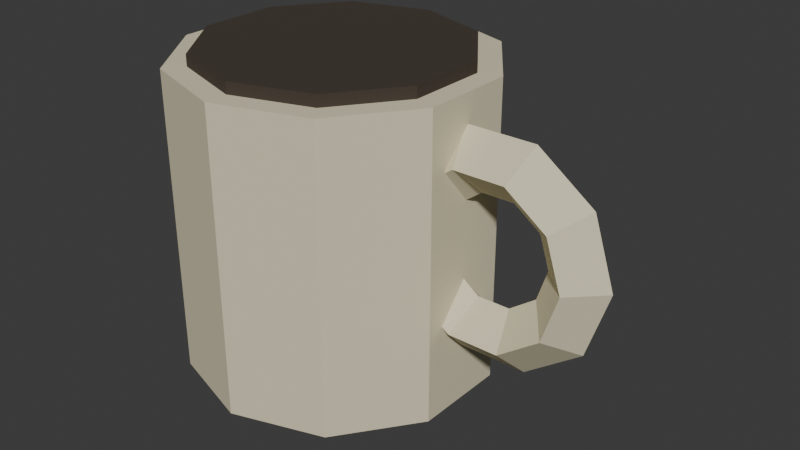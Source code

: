 # Source: coffee.blend  (saved by Blender 4.5.90; exported with 4.5.12 LTS)
import bpy
from mathutils import Matrix  # noqa: F401  (used for matrix-valued properties, if any)

bpy.ops.wm.read_factory_settings(use_empty=True)
scene = bpy.context.scene
scene.name = 'Scene'

# ---- collections
col_collection = bpy.data.collections.new('Collection'); scene.collection.children.link(col_collection)

# ---- materials (node trees are filled in below, after node groups)
mat_vertexpalette = bpy.data.materials.new('VertexPalette')

# ---- material node trees
mat_vertexpalette.use_nodes = True; mat_vertexpalette.node_tree.nodes.clear()
_N = mat_vertexpalette.node_tree.nodes; _L = mat_vertexpalette.node_tree.links
n0 = _N.new('ShaderNodeBsdfPrincipled'); n0.name = 'Principled BSDF'; n0.location = (-200, 100)
n0.inputs[2].default_value = 0.88
n1 = _N.new('ShaderNodeOutputMaterial'); n1.name = 'Material Output'; n1.location = (200, 100)
n2 = _N.new('ShaderNodeVertexColor'); n2.name = 'Color Attribute'; n2.location = (0, 0)
n2.layer_name = 'Color'
_L.new(n0.outputs[0], n1.inputs[0])
_L.new(n2.outputs[0], n0.inputs[0])
n1.is_active_output = True

# ---- world
world_world = bpy.data.worlds.new('World'); scene.world = world_world
world_world.use_nodes = True; world_world.node_tree.nodes.clear()
_N = world_world.node_tree.nodes; _L = world_world.node_tree.links
n0 = _N.new('ShaderNodeOutputWorld'); n0.name = 'World Output'; n0.location = (200, 100)
n1 = _N.new('ShaderNodeBackground'); n1.name = 'Background'; n1.location = (-200, 100)
n1.inputs[0].default_value = (0.05088, 0.05088, 0.05088, 1.0)
_L.new(n1.outputs[0], n0.inputs[0])
n0.is_active_output = True
world_world.color = (0.05088, 0.05088, 0.05088)
world_world.sun_shadow_jitter_overblur = 0.0

# ---- meshes
me_cylinder = bpy.data.meshes.new('Cylinder')
me_cylinder.from_pydata([(0.0, 0.061, -0.06), (0.0, 0.061, 0.06), (0.03585, 0.04935, -0.06), (0.03585, 0.04935, 0.06), (0.05801, 0.01885, -0.06), (0.05801, 0.01885, 0.06), (0.05801, -0.01885, -0.06), (0.05801, -0.01885, 0.06), (0.03585, -0.04935, -0.06), (0.03585, -0.04935, 0.06), (0.0, -0.061, -0.06), (0.0, -0.061, 0.06), (-0.03585, -0.04935, -0.06), (-0.03585, -0.04935, 0.06), (-0.05801, -0.01885, -0.06), (-0.05801, -0.01885, 0.06), (-0.05801, 0.01885, -0.06), (-0.05801, 0.01885, 0.06), (-0.03585, 0.04935, -0.06), (-0.03585, 0.04935, 0.06), (0.0, 0.052, 0.0595), (0.0, 0.052, 0.0645), (0.03056, 0.04207, 0.0595), (0.03056, 0.04207, 0.0645), (0.04945, 0.01607, 0.0595), (0.04945, 0.01607, 0.0645), (0.04945, -0.01607, 0.0595), (0.04945, -0.01607, 0.0645), (0.03056, -0.04207, 0.0595), (0.03056, -0.04207, 0.0645), (0.0, -0.052, 0.0595), (0.0, -0.052, 0.0645), (-0.03056, -0.04207, 0.0595), (-0.03056, -0.04207, 0.0645), (-0.04945, -0.01607, 0.0595), (-0.04945, -0.01607, 0.0645), (-0.04945, 0.01607, 0.0595), (-0.04945, 0.01607, 0.0645), (-0.03056, 0.04207, 0.0595), (-0.03056, 0.04207, 0.0645), (0.116, 0.0, 0.006), (0.104, -0.012, 0.006), (0.092, -1.47e-18, 0.006), (0.104, 0.012, 0.006), (0.1074, 1.997e-09, 0.03245), (0.0977, -0.012, 0.0254), (0.08799, 9.319e-10, 0.01834), (0.0977, 0.012, 0.0254), (0.08491, 3.231e-09, 0.0488), (0.0812, -0.012, 0.03738), (0.07749, 1.508e-09, 0.02597), (0.0812, 0.012, 0.03738), (0.05709, 3.231e-09, 0.0488), (0.0608, -0.012, 0.03738), (0.06451, 1.508e-09, 0.02597), (0.0608, 0.012, 0.03738), (0.03459, 1.997e-09, 0.03245), (0.0443, -0.012, 0.0254), (0.05401, 9.319e-10, 0.01834), (0.0443, 0.012, 0.0254), (0.026, 2.97e-16, 0.006), (0.038, -0.012, 0.006), (0.05, 1.371e-16, 0.006), (0.038, 0.012, 0.006), (0.03459, -1.997e-09, -0.02045), (0.0443, -0.012, -0.0134), (0.05401, -9.319e-10, -0.006343), (0.0443, 0.012, -0.0134), (0.05709, -3.231e-09, -0.0368), (0.0608, -0.012, -0.02538), (0.06451, -1.508e-09, -0.01397), (0.0608, 0.012, -0.02538), (0.08491, -3.231e-09, -0.0368), (0.0812, -0.012, -0.02538), (0.07749, -1.508e-09, -0.01397), (0.0812, 0.012, -0.02538), (0.1074, -1.997e-09, -0.02045), (0.0977, -0.012, -0.0134), (0.08799, -9.319e-10, -0.006343), (0.0977, 0.012, -0.0134)], [], [(0, 1, 3, 2), (2, 3, 5, 4), (4, 5, 7, 6), (6, 7, 9, 8), (8, 9, 11, 10), (10, 11, 13, 12), (12, 13, 15, 14), (14, 15, 17, 16), (3, 1, 19, 17, 15, 13, 11, 9, 7, 5), (16, 17, 19, 18), (18, 19, 1, 0), (0, 2, 4, 6, 8, 10, 12, 14, 16, 18), (20, 21, 23, 22), (22, 23, 25, 24), (24, 25, 27, 26), (26, 27, 29, 28), (28, 29, 31, 30), (30, 31, 33, 32), (32, 33, 35, 34), (34, 35, 37, 36), (23, 21, 39, 37, 35, 33, 31, 29, 27, 25), (36, 37, 39, 38), (38, 39, 21, 20), (20, 22, 24, 26, 28, 30, 32, 34, 36, 38), (40, 44, 45, 41), (41, 45, 46, 42), (42, 46, 47, 43), (43, 47, 44, 40), (44, 48, 49, 45), (45, 49, 50, 46), (46, 50, 51, 47), (47, 51, 48, 44), (48, 52, 53, 49), (49, 53, 54, 50), (50, 54, 55, 51), (51, 55, 52, 48), (52, 56, 57, 53), (53, 57, 58, 54), (54, 58, 59, 55), (55, 59, 56, 52), (56, 60, 61, 57), (57, 61, 62, 58), (58, 62, 63, 59), (59, 63, 60, 56), (60, 64, 65, 61), (61, 65, 66, 62), (62, 66, 67, 63), (63, 67, 64, 60), (64, 68, 69, 65), (65, 69, 70, 66), (66, 70, 71, 67), (67, 71, 68, 64), (68, 72, 73, 69), (69, 73, 74, 70), (70, 74, 75, 71), (71, 75, 72, 68), (72, 76, 77, 73), (73, 77, 78, 74), (74, 78, 79, 75), (75, 79, 76, 72), (76, 40, 41, 77), (77, 41, 42, 78), (78, 42, 43, 79), (79, 43, 40, 76)])
_uv = me_cylinder.uv_layers.new(name='UVMap')
_uv.uv.foreach_set('vector', [1.0, 0.5, 1.0, 1.0, 0.9, 1.0, 0.9, 0.5, 0.9, 0.5, 0.9, 1.0, 0.8, 1.0, 0.8, 0.5, 0.8, 0.5, 0.8, 1.0, 0.7, 1.0, 0.7, 0.5, 0.7, 0.5, 0.7, 1.0, 0.6, 1.0, 0.6, 0.5, 0.6, 0.5, 0.6, 1.0, 0.5, 1.0, 0.5, 0.5, 0.5, 0.5, 0.5, 1.0, 0.4, 1.0, 0.4, 0.5, 0.4, 0.5, 0.4, 1.0, 0.3, 1.0, 0.3, 0.5, 0.3, 0.5, 0.3, 1.0, 0.2, 1.0, 0.2, 0.5, 0.3911, 0.4442, 0.25, 0.49, 0.1089, 0.4442, 0.02175, 0.3242, 0.02175, 0.1758, 0.1089, 0.05584, 0.25, 0.01, 0.3911, 0.05584, 0.4783, 0.1758, 0.4783, 0.3242, 0.2, 0.5, 0.2, 1.0, 0.1, 1.0, 0.1, 0.5, 0.1, 0.5, 0.1, 1.0, -7.451e-08, 1.0, -7.451e-08, 0.5, 0.75, 0.49, 0.8911, 0.4442, 0.9783, 0.3242, 0.9783, 0.1758, 0.8911, 0.05584, 0.75, 0.01, 0.6089, 0.05584, 0.5217, 0.1758, 0.5217, 0.3242, 0.6089, 0.4442, 1.0, 0.5, 1.0, 1.0, 0.9, 1.0, 0.9, 0.5, 0.9, 0.5, 0.9, 1.0, 0.8, 1.0, 0.8, 0.5, 0.8, 0.5, 0.8, 1.0, 0.7, 1.0, 0.7, 0.5, 0.7, 0.5, 0.7, 1.0, 0.6, 1.0, 0.6, 0.5, 0.6, 0.5, 0.6, 1.0, 0.5, 1.0, 0.5, 0.5, 0.5, 0.5, 0.5, 1.0, 0.4, 1.0, 0.4, 0.5, 0.4, 0.5, 0.4, 1.0, 0.3, 1.0, 0.3, 0.5, 0.3, 0.5, 0.3, 1.0, 0.2, 1.0, 0.2, 0.5, 0.3911, 0.4442, 0.25, 0.49, 0.1089, 0.4442, 0.02175, 0.3242, 0.02175, 0.1758, 0.1089, 0.05584, 0.25, 0.01, 0.3911, 0.05584, 0.4783, 0.1758, 0.4783, 0.3242, 0.2, 0.5, 0.2, 1.0, 0.1, 1.0, 0.1, 0.5, 0.1, 0.5, 0.1, 1.0, -7.451e-08, 1.0, -7.451e-08, 0.5, 0.75, 0.49, 0.8911, 0.4442, 0.9783, 0.3242, 0.9783, 0.1758, 0.8911, 0.05584, 0.75, 0.01, 0.6089, 0.05584, 0.5217, 0.1758, 0.5217, 0.3242, 0.6089, 0.4442, 0.6, 0.5, 0.7, 0.5, 0.7, 0.75, 0.6, 0.75, 0.6, 0.75, 0.7, 0.75, 0.7, 1.0, 0.6, 1.0, 0.6, 0.0, 0.7, 0.0, 0.7, 0.25, 0.6, 0.25, 0.6, 0.25, 0.7, 0.25, 0.7, 0.5, 0.6, 0.5, 0.7, 0.5, 0.8, 0.5, 0.8, 0.75, 0.7, 0.75, 0.7, 0.75, 0.8, 0.75, 0.8, 1.0, 0.7, 1.0, 0.7, 0.0, 0.8, 0.0, 0.8, 0.25, 0.7, 0.25, 0.7, 0.25, 0.8, 0.25, 0.8, 0.5, 0.7, 0.5, 0.8, 0.5, 0.9, 0.5, 0.9, 0.75, 0.8, 0.75, 0.8, 0.75, 0.9, 0.75, 0.9, 1.0, 0.8, 1.0, 0.8, 0.0, 0.9, 0.0, 0.9, 0.25, 0.8, 0.25, 0.8, 0.25, 0.9, 0.25, 0.9, 0.5, 0.8, 0.5, 0.9, 0.5, 1.0, 0.5, 1.0, 0.75, 0.9, 0.75, 0.9, 0.75, 1.0, 0.75, 1.0, 1.0, 0.9, 1.0, 0.9, 0.0, 1.0, 0.0, 1.0, 0.25, 0.9, 0.25, 0.9, 0.25, 1.0, 0.25, 1.0, 0.5, 0.9, 0.5, -1.11e-16, 0.5, 0.1, 0.5, 0.1, 0.75, -1.11e-16, 0.75, -1.11e-16, 0.75, 0.1, 0.75, 0.1, 1.0, -1.11e-16, 1.0, -1.11e-16, 0.0, 0.1, 0.0, 0.1, 0.25, -1.11e-16, 0.25, -1.11e-16, 0.25, 0.1, 0.25, 0.1, 0.5, -1.11e-16, 0.5, 0.1, 0.5, 0.2, 0.5, 0.2, 0.75, 0.1, 0.75, 0.1, 0.75, 0.2, 0.75, 0.2, 1.0, 0.1, 1.0, 0.1, 0.0, 0.2, 0.0, 0.2, 0.25, 0.1, 0.25, 0.1, 0.25, 0.2, 0.25, 0.2, 0.5, 0.1, 0.5, 0.2, 0.5, 0.3, 0.5, 0.3, 0.75, 0.2, 0.75, 0.2, 0.75, 0.3, 0.75, 0.3, 1.0, 0.2, 1.0, 0.2, 0.0, 0.3, 0.0, 0.3, 0.25, 0.2, 0.25, 0.2, 0.25, 0.3, 0.25, 0.3, 0.5, 0.2, 0.5, 0.3, 0.5, 0.4, 0.5, 0.4, 0.75, 0.3, 0.75, 0.3, 0.75, 0.4, 0.75, 0.4, 1.0, 0.3, 1.0, 0.3, 0.0, 0.4, 0.0, 0.4, 0.25, 0.3, 0.25, 0.3, 0.25, 0.4, 0.25, 0.4, 0.5, 0.3, 0.5, 0.4, 0.5, 0.5, 0.5, 0.5, 0.75, 0.4, 0.75, 0.4, 0.75, 0.5, 0.75, 0.5, 1.0, 0.4, 1.0, 0.4, 0.0, 0.5, 0.0, 0.5, 0.25, 0.4, 0.25, 0.4, 0.25, 0.5, 0.25, 0.5, 0.5, 0.4, 0.5, 0.5, 0.5, 0.6, 0.5, 0.6, 0.75, 0.5, 0.75, 0.5, 0.75, 0.6, 0.75, 0.6, 1.0, 0.5, 1.0, 0.5, 0.0, 0.6, 0.0, 0.6, 0.25, 0.5, 0.25, 0.5, 0.25, 0.6, 0.25, 0.6, 0.5, 0.5, 0.5])
_ca = me_cylinder.color_attributes.new('Color', 'FLOAT_COLOR', 'CORNER')
_ca.data.foreach_set('color', [0.7231, 0.6654, 0.4678, 1.0, 0.7231, 0.6654, 0.4678, 1.0, 0.7231, 0.6654, 0.4678, 1.0, 0.7231, 0.6654, 0.4678, 1.0, 0.7231, 0.6654, 0.4678, 1.0, 0.7231, 0.6654, 0.4678, 1.0, 0.7231, 0.6654, 0.4678, 1.0, 0.7231, 0.6654, 0.4678, 1.0, 0.7231, 0.6654, 0.4678, 1.0, 0.7231, 0.6654, 0.4678, 1.0, 0.7231, 0.6654, 0.4678, 1.0, 0.7231, 0.6654, 0.4678, 1.0, 0.7231, 0.6654, 0.4678, 1.0, 0.7231, 0.6654, 0.4678, 1.0, 0.7231, 0.6654, 0.4678, 1.0, 0.7231, 0.6654, 0.4678, 1.0, 0.7231, 0.6654, 0.4678, 1.0, 0.7231, 0.6654, 0.4678, 1.0, 0.7231, 0.6654, 0.4678, 1.0, 0.7231, 0.6654, 0.4678, 1.0, 0.7231, 0.6654, 0.4678, 1.0, 0.7231, 0.6654, 0.4678, 1.0, 0.7231, 0.6654, 0.4678, 1.0, 0.7231, 0.6654, 0.4678, 1.0, 0.7231, 0.6654, 0.4678, 1.0, 0.7231, 0.6654, 0.4678, 1.0, 0.7231, 0.6654, 0.4678, 1.0, 0.7231, 0.6654, 0.4678, 1.0, 0.7231, 0.6654, 0.4678, 1.0, 0.7231, 0.6654, 0.4678, 1.0, 0.7231, 0.6654, 0.4678, 1.0, 0.7231, 0.6654, 0.4678, 1.0, 0.7231, 0.6654, 0.4678, 1.0, 0.7231, 0.6654, 0.4678, 1.0, 0.7231, 0.6654, 0.4678, 1.0, 0.7231, 0.6654, 0.4678, 1.0, 0.7231, 0.6654, 0.4678, 1.0, 0.7231, 0.6654, 0.4678, 1.0, 0.7231, 0.6654, 0.4678, 1.0, 0.7231, 0.6654, 0.4678, 1.0, 0.7231, 0.6654, 0.4678, 1.0, 0.7231, 0.6654, 0.4678, 1.0, 0.7231, 0.6654, 0.4678, 1.0, 0.7231, 0.6654, 0.4678, 1.0, 0.7231, 0.6654, 0.4678, 1.0, 0.7231, 0.6654, 0.4678, 1.0, 0.7231, 0.6654, 0.4678, 1.0, 0.7231, 0.6654, 0.4678, 1.0, 0.7231, 0.6654, 0.4678, 1.0, 0.7231, 0.6654, 0.4678, 1.0, 0.7231, 0.6654, 0.4678, 1.0, 0.7231, 0.6654, 0.4678, 1.0, 0.7231, 0.6654, 0.4678, 1.0, 0.7231, 0.6654, 0.4678, 1.0, 0.7231, 0.6654, 0.4678, 1.0, 0.7231, 0.6654, 0.4678, 1.0, 0.7231, 0.6654, 0.4678, 1.0, 0.7231, 0.6654, 0.4678, 1.0, 0.7231, 0.6654, 0.4678, 1.0, 0.7231, 0.6654, 0.4678, 1.0, 0.05127, 0.0382, 0.02732, 1.0, 0.05127, 0.0382, 0.02732, 1.0, 0.05127, 0.0382, 0.02732, 1.0, 0.05127, 0.0382, 0.02732, 1.0, 0.05127, 0.0382, 0.02732, 1.0, 0.05127, 0.0382, 0.02732, 1.0, 0.05127, 0.0382, 0.02732, 1.0, 0.05127, 0.0382, 0.02732, 1.0, 0.05127, 0.0382, 0.02732, 1.0, 0.05127, 0.0382, 0.02732, 1.0, 0.05127, 0.0382, 0.02732, 1.0, 0.05127, 0.0382, 0.02732, 1.0, 0.05127, 0.0382, 0.02732, 1.0, 0.05127, 0.0382, 0.02732, 1.0, 0.05127, 0.0382, 0.02732, 1.0, 0.05127, 0.0382, 0.02732, 1.0, 0.05127, 0.0382, 0.02732, 1.0, 0.05127, 0.0382, 0.02732, 1.0, 0.05127, 0.0382, 0.02732, 1.0, 0.05127, 0.0382, 0.02732, 1.0, 0.05127, 0.0382, 0.02732, 1.0, 0.05127, 0.0382, 0.02732, 1.0, 0.05127, 0.0382, 0.02732, 1.0, 0.05127, 0.0382, 0.02732, 1.0, 0.05127, 0.0382, 0.02732, 1.0, 0.05127, 0.0382, 0.02732, 1.0, 0.05127, 0.0382, 0.02732, 1.0, 0.05127, 0.0382, 0.02732, 1.0, 0.05127, 0.0382, 0.02732, 1.0, 0.05127, 0.0382, 0.02732, 1.0, 0.05127, 0.0382, 0.02732, 1.0, 0.05127, 0.0382, 0.02732, 1.0, 0.05127, 0.0382, 0.02732, 1.0, 0.05127, 0.0382, 0.02732, 1.0, 0.05127, 0.0382, 0.02732, 1.0, 0.05127, 0.0382, 0.02732, 1.0, 0.05127, 0.0382, 0.02732, 1.0, 0.05127, 0.0382, 0.02732, 1.0, 0.05127, 0.0382, 0.02732, 1.0, 0.05127, 0.0382, 0.02732, 1.0, 0.05127, 0.0382, 0.02732, 1.0, 0.05127, 0.0382, 0.02732, 1.0, 0.05127, 0.0382, 0.02732, 1.0, 0.05127, 0.0382, 0.02732, 1.0, 0.05127, 0.0382, 0.02732, 1.0, 0.05127, 0.0382, 0.02732, 1.0, 0.05127, 0.0382, 0.02732, 1.0, 0.05127, 0.0382, 0.02732, 1.0, 0.05127, 0.0382, 0.02732, 1.0, 0.05127, 0.0382, 0.02732, 1.0, 0.05127, 0.0382, 0.02732, 1.0, 0.05127, 0.0382, 0.02732, 1.0, 0.05127, 0.0382, 0.02732, 1.0, 0.05127, 0.0382, 0.02732, 1.0, 0.05127, 0.0382, 0.02732, 1.0, 0.05127, 0.0382, 0.02732, 1.0, 0.05127, 0.0382, 0.02732, 1.0, 0.05127, 0.0382, 0.02732, 1.0, 0.05127, 0.0382, 0.02732, 1.0, 0.05127, 0.0382, 0.02732, 1.0, 0.7231, 0.6654, 0.4678, 1.0, 0.7231, 0.6654, 0.4678, 1.0, 0.7231, 0.6654, 0.4678, 1.0, 0.7231, 0.6654, 0.4678, 1.0, 0.7231, 0.6654, 0.4678, 1.0, 0.7231, 0.6654, 0.4678, 1.0, 0.7231, 0.6654, 0.4678, 1.0, 0.7231, 0.6654, 0.4678, 1.0, 0.7231, 0.6654, 0.4678, 1.0, 0.7231, 0.6654, 0.4678, 1.0, 0.7231, 0.6654, 0.4678, 1.0, 0.7231, 0.6654, 0.4678, 1.0, 0.7231, 0.6654, 0.4678, 1.0, 0.7231, 0.6654, 0.4678, 1.0, 0.7231, 0.6654, 0.4678, 1.0, 0.7231, 0.6654, 0.4678, 1.0, 0.7231, 0.6654, 0.4678, 1.0, 0.7231, 0.6654, 0.4678, 1.0, 0.7231, 0.6654, 0.4678, 1.0, 0.7231, 0.6654, 0.4678, 1.0, 0.7231, 0.6654, 0.4678, 1.0, 0.7231, 0.6654, 0.4678, 1.0, 0.7231, 0.6654, 0.4678, 1.0, 0.7231, 0.6654, 0.4678, 1.0, 0.7231, 0.6654, 0.4678, 1.0, 0.7231, 0.6654, 0.4678, 1.0, 0.7231, 0.6654, 0.4678, 1.0, 0.7231, 0.6654, 0.4678, 1.0, 0.7231, 0.6654, 0.4678, 1.0, 0.7231, 0.6654, 0.4678, 1.0, 0.7231, 0.6654, 0.4678, 1.0, 0.7231, 0.6654, 0.4678, 1.0, 0.7231, 0.6654, 0.4678, 1.0, 0.7231, 0.6654, 0.4678, 1.0, 0.7231, 0.6654, 0.4678, 1.0, 0.7231, 0.6654, 0.4678, 1.0, 0.7231, 0.6654, 0.4678, 1.0, 0.7231, 0.6654, 0.4678, 1.0, 0.7231, 0.6654, 0.4678, 1.0, 0.7231, 0.6654, 0.4678, 1.0, 0.7231, 0.6654, 0.4678, 1.0, 0.7231, 0.6654, 0.4678, 1.0, 0.7231, 0.6654, 0.4678, 1.0, 0.7231, 0.6654, 0.4678, 1.0, 0.7231, 0.6654, 0.4678, 1.0, 0.7231, 0.6654, 0.4678, 1.0, 0.7231, 0.6654, 0.4678, 1.0, 0.7231, 0.6654, 0.4678, 1.0, 0.7231, 0.6654, 0.4678, 1.0, 0.7231, 0.6654, 0.4678, 1.0, 0.7231, 0.6654, 0.4678, 1.0, 0.7231, 0.6654, 0.4678, 1.0, 0.7231, 0.6654, 0.4678, 1.0, 0.7231, 0.6654, 0.4678, 1.0, 0.7231, 0.6654, 0.4678, 1.0, 0.7231, 0.6654, 0.4678, 1.0, 0.7231, 0.6654, 0.4678, 1.0, 0.7231, 0.6654, 0.4678, 1.0, 0.7231, 0.6654, 0.4678, 1.0, 0.7231, 0.6654, 0.4678, 1.0, 0.7231, 0.6654, 0.4678, 1.0, 0.7231, 0.6654, 0.4678, 1.0, 0.7231, 0.6654, 0.4678, 1.0, 0.7231, 0.6654, 0.4678, 1.0, 0.7231, 0.6654, 0.4678, 1.0, 0.7231, 0.6654, 0.4678, 1.0, 0.7231, 0.6654, 0.4678, 1.0, 0.7231, 0.6654, 0.4678, 1.0, 0.7231, 0.6654, 0.4678, 1.0, 0.7231, 0.6654, 0.4678, 1.0, 0.7231, 0.6654, 0.4678, 1.0, 0.7231, 0.6654, 0.4678, 1.0, 0.7231, 0.6654, 0.4678, 1.0, 0.7231, 0.6654, 0.4678, 1.0, 0.7231, 0.6654, 0.4678, 1.0, 0.7231, 0.6654, 0.4678, 1.0, 0.7231, 0.6654, 0.4678, 1.0, 0.7231, 0.6654, 0.4678, 1.0, 0.7231, 0.6654, 0.4678, 1.0, 0.7231, 0.6654, 0.4678, 1.0, 0.7231, 0.6654, 0.4678, 1.0, 0.7231, 0.6654, 0.4678, 1.0, 0.7231, 0.6654, 0.4678, 1.0, 0.7231, 0.6654, 0.4678, 1.0, 0.7231, 0.6654, 0.4678, 1.0, 0.7231, 0.6654, 0.4678, 1.0, 0.7231, 0.6654, 0.4678, 1.0, 0.7231, 0.6654, 0.4678, 1.0, 0.7231, 0.6654, 0.4678, 1.0, 0.7231, 0.6654, 0.4678, 1.0, 0.7231, 0.6654, 0.4678, 1.0, 0.7231, 0.6654, 0.4678, 1.0, 0.7231, 0.6654, 0.4678, 1.0, 0.7231, 0.6654, 0.4678, 1.0, 0.7231, 0.6654, 0.4678, 1.0, 0.7231, 0.6654, 0.4678, 1.0, 0.7231, 0.6654, 0.4678, 1.0, 0.7231, 0.6654, 0.4678, 1.0, 0.7231, 0.6654, 0.4678, 1.0, 0.7231, 0.6654, 0.4678, 1.0, 0.7231, 0.6654, 0.4678, 1.0, 0.7231, 0.6654, 0.4678, 1.0, 0.7231, 0.6654, 0.4678, 1.0, 0.7231, 0.6654, 0.4678, 1.0, 0.7231, 0.6654, 0.4678, 1.0, 0.7231, 0.6654, 0.4678, 1.0, 0.7231, 0.6654, 0.4678, 1.0, 0.7231, 0.6654, 0.4678, 1.0, 0.7231, 0.6654, 0.4678, 1.0, 0.7231, 0.6654, 0.4678, 1.0, 0.7231, 0.6654, 0.4678, 1.0, 0.7231, 0.6654, 0.4678, 1.0, 0.7231, 0.6654, 0.4678, 1.0, 0.7231, 0.6654, 0.4678, 1.0, 0.7231, 0.6654, 0.4678, 1.0, 0.7231, 0.6654, 0.4678, 1.0, 0.7231, 0.6654, 0.4678, 1.0, 0.7231, 0.6654, 0.4678, 1.0, 0.7231, 0.6654, 0.4678, 1.0, 0.7231, 0.6654, 0.4678, 1.0, 0.7231, 0.6654, 0.4678, 1.0, 0.7231, 0.6654, 0.4678, 1.0, 0.7231, 0.6654, 0.4678, 1.0, 0.7231, 0.6654, 0.4678, 1.0, 0.7231, 0.6654, 0.4678, 1.0, 0.7231, 0.6654, 0.4678, 1.0, 0.7231, 0.6654, 0.4678, 1.0, 0.7231, 0.6654, 0.4678, 1.0, 0.7231, 0.6654, 0.4678, 1.0, 0.7231, 0.6654, 0.4678, 1.0, 0.7231, 0.6654, 0.4678, 1.0, 0.7231, 0.6654, 0.4678, 1.0, 0.7231, 0.6654, 0.4678, 1.0, 0.7231, 0.6654, 0.4678, 1.0, 0.7231, 0.6654, 0.4678, 1.0, 0.7231, 0.6654, 0.4678, 1.0, 0.7231, 0.6654, 0.4678, 1.0, 0.7231, 0.6654, 0.4678, 1.0, 0.7231, 0.6654, 0.4678, 1.0, 0.7231, 0.6654, 0.4678, 1.0, 0.7231, 0.6654, 0.4678, 1.0, 0.7231, 0.6654, 0.4678, 1.0, 0.7231, 0.6654, 0.4678, 1.0, 0.7231, 0.6654, 0.4678, 1.0, 0.7231, 0.6654, 0.4678, 1.0, 0.7231, 0.6654, 0.4678, 1.0, 0.7231, 0.6654, 0.4678, 1.0, 0.7231, 0.6654, 0.4678, 1.0, 0.7231, 0.6654, 0.4678, 1.0, 0.7231, 0.6654, 0.4678, 1.0, 0.7231, 0.6654, 0.4678, 1.0, 0.7231, 0.6654, 0.4678, 1.0, 0.7231, 0.6654, 0.4678, 1.0, 0.7231, 0.6654, 0.4678, 1.0, 0.7231, 0.6654, 0.4678, 1.0, 0.7231, 0.6654, 0.4678, 1.0, 0.7231, 0.6654, 0.4678, 1.0, 0.7231, 0.6654, 0.4678, 1.0, 0.7231, 0.6654, 0.4678, 1.0, 0.7231, 0.6654, 0.4678, 1.0])
me_cylinder.materials.append(mat_vertexpalette)
me_cylinder.update()

# ---- objects
ob_coffeecup = bpy.data.objects.new('CoffeeCup', me_cylinder)

# ---- transforms, parenting, visibility, modifiers, constraints
ob_coffeecup.location = (0.0, 0.0, 0.06)

# ---- collection membership
col_collection.objects.link(ob_coffeecup)

# ---- scene / render settings (as saved in the file)
scene.frame_start = 1; scene.frame_end = 250; scene.frame_set(1)
scene.render.engine = 'BLENDER_EEVEE_NEXT'
bpy.context.view_layer.update()

# ---- added for rendering (the .blend has no active camera and no usable light): camera, sun
cam_auto = bpy.data.cameras.new('AutoCamera')
cam_auto.lens = 50.0
cam_auto.sensor_width = 36.0
cam_auto.clip_end = 1000.0
ob_auto_camera = bpy.data.objects.new('AutoCamera', cam_auto)
scene.collection.objects.link(ob_auto_camera)
ob_auto_camera.location = (0.256879, -0.273463, 0.244559)
ob_auto_camera.rotation_euler = (1.09748, -7.21219e-08, 0.694738)
scene.camera = ob_auto_camera
light_auto_sun = bpy.data.lights.new('AutoSun', 'SUN')
light_auto_sun.energy = 3.0
light_auto_sun.angle = 0.0523599
ob_auto_sun = bpy.data.objects.new('AutoSun', light_auto_sun)
scene.collection.objects.link(ob_auto_sun)
ob_auto_sun.rotation_euler = (0.872665, 0.174533, 0.523599)
bpy.context.view_layer.update()
